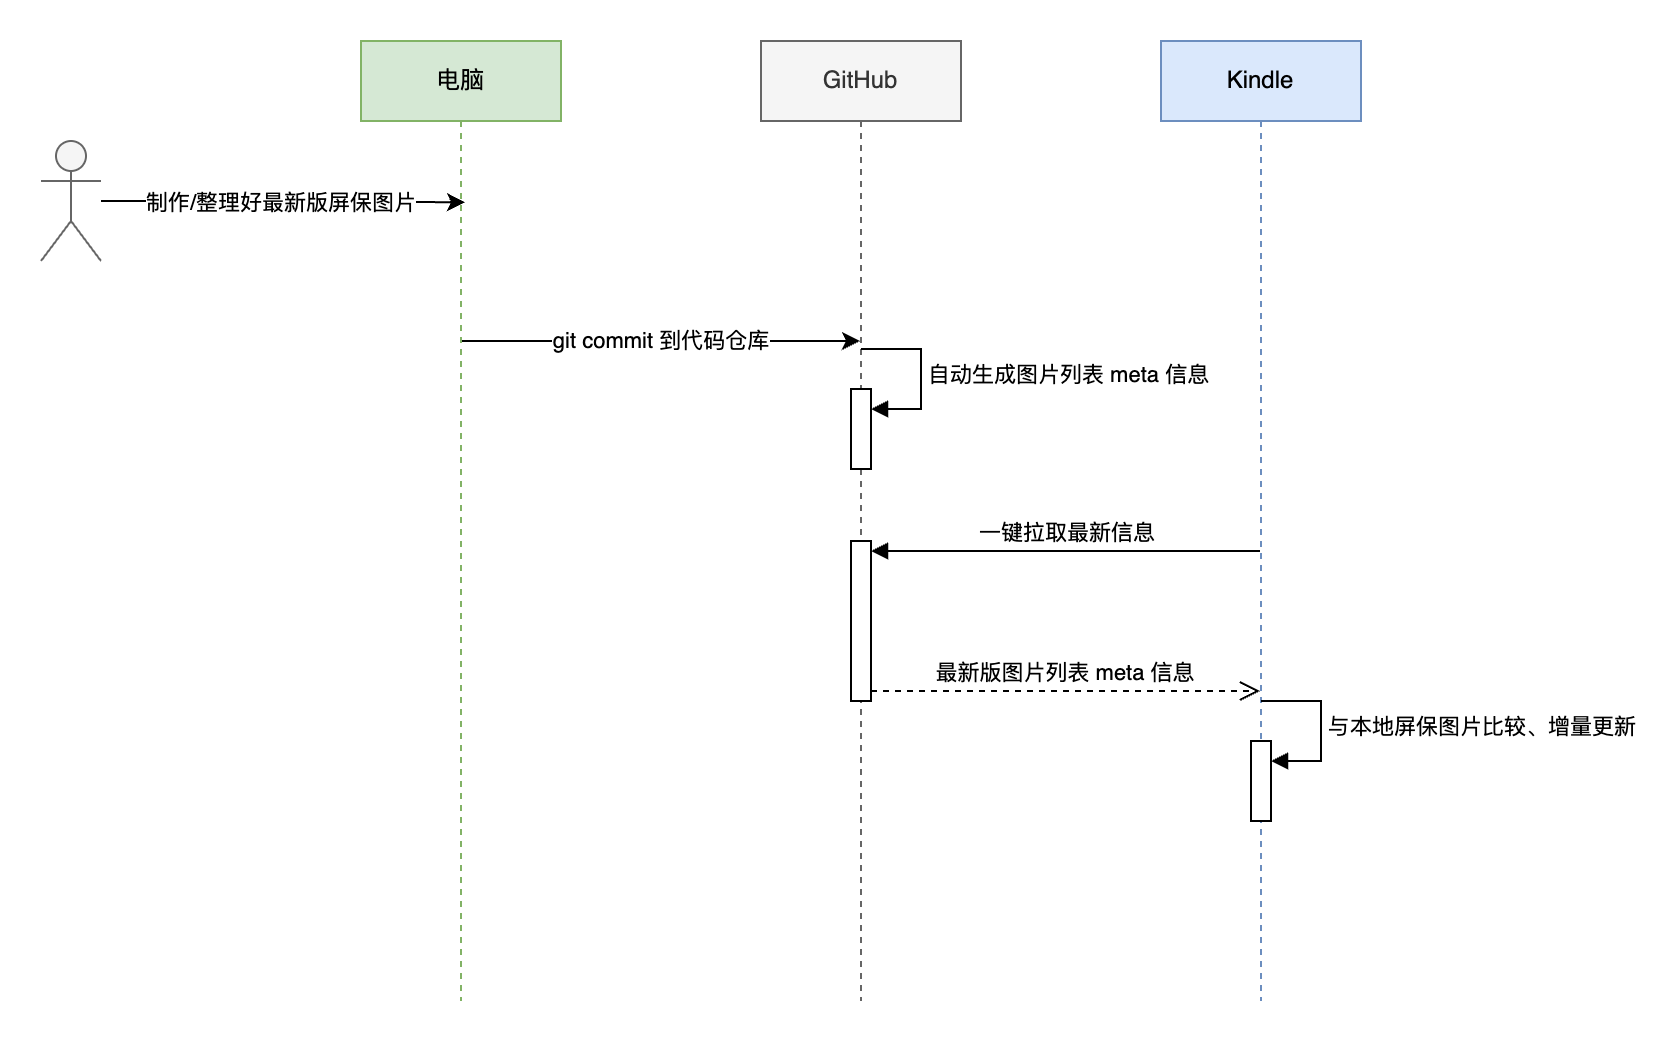

The diagram above was exported from draw.io. Its source (the exported page's mxGraphModel, read from the mxfile embedded in the PNG):
<mxGraphModel dx="1434" dy="854" grid="1" gridSize="10" guides="1" tooltips="1" connect="1" arrows="1" fold="1" page="1" pageScale="1" pageWidth="827" pageHeight="1169" math="0" shadow="0">
  <root>
    <mxCell id="0" />
    <mxCell id="1" parent="0" />
    <mxCell id="WodmcENAwDOThyg-6GIy-26" value="git commit 到代码仓库" style="edgeStyle=orthogonalEdgeStyle;rounded=0;orthogonalLoop=1;jettySize=auto;html=1;curved=0;" edge="1" parent="1">
      <mxGeometry relative="1" as="geometry">
        <mxPoint x="289.5" y="430" as="sourcePoint" />
        <mxPoint x="489.5" y="430" as="targetPoint" />
      </mxGeometry>
    </mxCell>
    <mxCell id="WodmcENAwDOThyg-6GIy-20" value="电脑" style="shape=umlLifeline;perimeter=lifelinePerimeter;whiteSpace=wrap;html=1;container=1;dropTarget=0;collapsible=0;recursiveResize=0;outlineConnect=0;portConstraint=eastwest;newEdgeStyle={&quot;curved&quot;:0,&quot;rounded&quot;:0};fillColor=#d5e8d4;strokeColor=#82b366;" vertex="1" parent="1">
      <mxGeometry x="240" y="280" width="100" height="480" as="geometry" />
    </mxCell>
    <mxCell id="WodmcENAwDOThyg-6GIy-21" value="GitHub" style="shape=umlLifeline;perimeter=lifelinePerimeter;whiteSpace=wrap;html=1;container=1;dropTarget=0;collapsible=0;recursiveResize=0;outlineConnect=0;portConstraint=eastwest;newEdgeStyle={&quot;curved&quot;:0,&quot;rounded&quot;:0};fillColor=#f5f5f5;fontColor=#333333;strokeColor=#666666;" vertex="1" parent="1">
      <mxGeometry x="440" y="280" width="100" height="480" as="geometry" />
    </mxCell>
    <mxCell id="WodmcENAwDOThyg-6GIy-31" value="" style="html=1;points=[[0,0,0,0,5],[0,1,0,0,-5],[1,0,0,0,5],[1,1,0,0,-5]];perimeter=orthogonalPerimeter;outlineConnect=0;targetShapes=umlLifeline;portConstraint=eastwest;newEdgeStyle={&quot;curved&quot;:0,&quot;rounded&quot;:0};" vertex="1" parent="WodmcENAwDOThyg-6GIy-21">
      <mxGeometry x="45" y="250" width="10" height="80" as="geometry" />
    </mxCell>
    <mxCell id="WodmcENAwDOThyg-6GIy-36" value="" style="html=1;points=[[0,0,0,0,5],[0,1,0,0,-5],[1,0,0,0,5],[1,1,0,0,-5]];perimeter=orthogonalPerimeter;outlineConnect=0;targetShapes=umlLifeline;portConstraint=eastwest;newEdgeStyle={&quot;curved&quot;:0,&quot;rounded&quot;:0};" vertex="1" parent="WodmcENAwDOThyg-6GIy-21">
      <mxGeometry x="45" y="174" width="10" height="40" as="geometry" />
    </mxCell>
    <mxCell id="WodmcENAwDOThyg-6GIy-37" value="自动生成图片列表 meta 信息" style="html=1;align=left;spacingLeft=2;endArrow=block;rounded=0;edgeStyle=orthogonalEdgeStyle;curved=0;rounded=0;" edge="1" target="WodmcENAwDOThyg-6GIy-36" parent="WodmcENAwDOThyg-6GIy-21">
      <mxGeometry relative="1" as="geometry">
        <mxPoint x="50" y="154" as="sourcePoint" />
        <Array as="points">
          <mxPoint x="80" y="184" />
        </Array>
      </mxGeometry>
    </mxCell>
    <mxCell id="WodmcENAwDOThyg-6GIy-22" value="Kindle" style="shape=umlLifeline;perimeter=lifelinePerimeter;whiteSpace=wrap;html=1;container=1;dropTarget=0;collapsible=0;recursiveResize=0;outlineConnect=0;portConstraint=eastwest;newEdgeStyle={&quot;curved&quot;:0,&quot;rounded&quot;:0};fillColor=#dae8fc;strokeColor=#6c8ebf;" vertex="1" parent="1">
      <mxGeometry x="640" y="280" width="100" height="480" as="geometry" />
    </mxCell>
    <mxCell id="WodmcENAwDOThyg-6GIy-34" value="" style="html=1;points=[[0,0,0,0,5],[0,1,0,0,-5],[1,0,0,0,5],[1,1,0,0,-5]];perimeter=orthogonalPerimeter;outlineConnect=0;targetShapes=umlLifeline;portConstraint=eastwest;newEdgeStyle={&quot;curved&quot;:0,&quot;rounded&quot;:0};" vertex="1" parent="WodmcENAwDOThyg-6GIy-22">
      <mxGeometry x="45" y="350" width="10" height="40" as="geometry" />
    </mxCell>
    <mxCell id="WodmcENAwDOThyg-6GIy-35" value="与本地屏保图片比较、增量更新" style="html=1;align=left;spacingLeft=2;endArrow=block;rounded=0;edgeStyle=orthogonalEdgeStyle;curved=0;rounded=0;" edge="1" target="WodmcENAwDOThyg-6GIy-34" parent="WodmcENAwDOThyg-6GIy-22">
      <mxGeometry relative="1" as="geometry">
        <mxPoint x="50" y="330" as="sourcePoint" />
        <Array as="points">
          <mxPoint x="80" y="330" />
          <mxPoint x="80" y="360" />
        </Array>
      </mxGeometry>
    </mxCell>
    <mxCell id="WodmcENAwDOThyg-6GIy-25" value="制作/整理好最新版屏保图片" style="edgeStyle=orthogonalEdgeStyle;rounded=0;orthogonalLoop=1;jettySize=auto;html=1;entryX=0.52;entryY=0.168;entryDx=0;entryDy=0;entryPerimeter=0;" edge="1" parent="1" source="WodmcENAwDOThyg-6GIy-23" target="WodmcENAwDOThyg-6GIy-20">
      <mxGeometry relative="1" as="geometry" />
    </mxCell>
    <mxCell id="WodmcENAwDOThyg-6GIy-23" value="" style="shape=umlActor;verticalLabelPosition=bottom;verticalAlign=top;html=1;fillColor=#f5f5f5;fontColor=#333333;strokeColor=#666666;" vertex="1" parent="1">
      <mxGeometry x="80" y="330" width="30" height="60" as="geometry" />
    </mxCell>
    <mxCell id="WodmcENAwDOThyg-6GIy-32" value="一键拉取最新信息" style="html=1;verticalAlign=bottom;endArrow=block;curved=0;rounded=0;entryX=1;entryY=0;entryDx=0;entryDy=5;" edge="1" target="WodmcENAwDOThyg-6GIy-31" parent="1">
      <mxGeometry relative="1" as="geometry">
        <mxPoint x="689.5" y="535" as="sourcePoint" />
      </mxGeometry>
    </mxCell>
    <mxCell id="WodmcENAwDOThyg-6GIy-33" value="最新版图片列表 meta 信息" style="html=1;verticalAlign=bottom;endArrow=open;dashed=1;endSize=8;curved=0;rounded=0;exitX=1;exitY=1;exitDx=0;exitDy=-5;" edge="1" source="WodmcENAwDOThyg-6GIy-31" parent="1">
      <mxGeometry relative="1" as="geometry">
        <mxPoint x="689.5" y="605" as="targetPoint" />
      </mxGeometry>
    </mxCell>
  </root>
</mxGraphModel>